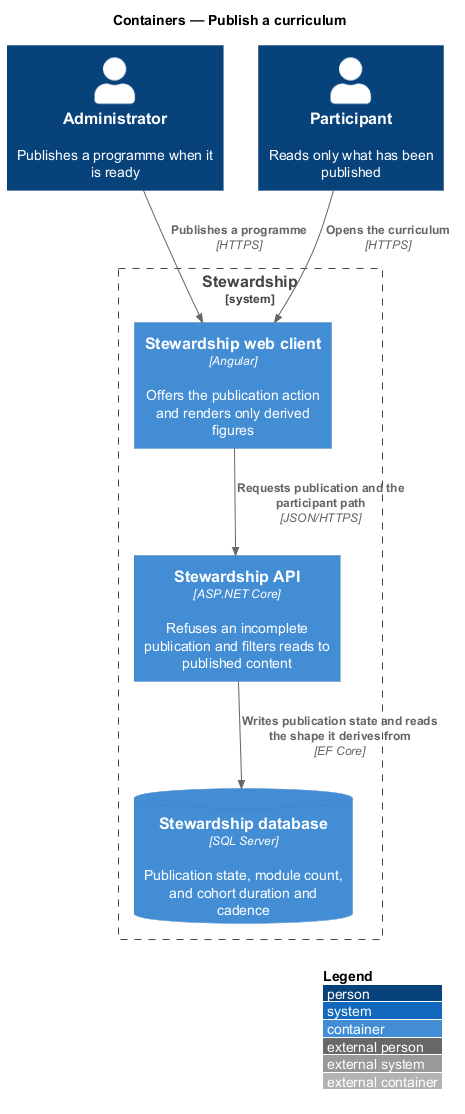

The diagram above was rendered by PlantUML. Its source (embedded in the PNG):
@startuml
!include <C4/C4_Container>
LAYOUT_WITH_LEGEND()
title Containers — Publish a curriculum

Person(admin, "Administrator", "Publishes a programme when it is ready")
Person(participant, "Participant", "Reads only what has been published")
System_Boundary(stewardship, "Stewardship") {
  Container(spa, "Stewardship web client", "Angular", "Offers the publication action and renders only derived figures")
  Container(api, "Stewardship API", "ASP.NET Core", "Refuses an incomplete publication and filters reads to published content")
  ContainerDb(db, "Stewardship database", "SQL Server", "Publication state, module count, and cohort duration and cadence")
}

Rel(admin, spa, "Publishes a programme", "HTTPS")
Rel(participant, spa, "Opens the curriculum", "HTTPS")
Rel(spa, api, "Requests publication and the participant path", "JSON/HTTPS")
Rel(api, db, "Writes publication state and reads the shape it derives from", "EF Core")
@enduml